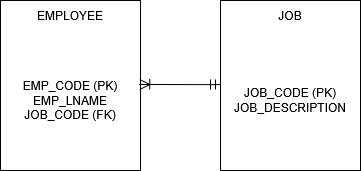

The diagram above was exported from draw.io. Its source (the exported page's mxGraphModel, read from the mxfile embedded in the PNG):
<mxGraphModel dx="439" dy="587" grid="1" gridSize="10" guides="1" tooltips="1" connect="1" arrows="1" fold="1" page="1" pageScale="1" pageWidth="827" pageHeight="1169" math="0" shadow="0">
  <root>
    <mxCell id="0" />
    <mxCell id="1" parent="0" />
    <mxCell id="7AOcwO8fje8mjn5QTwRz-60" value="" style="rounded=0;whiteSpace=wrap;html=1;" vertex="1" parent="1">
      <mxGeometry x="440" y="400" width="140" height="170" as="geometry" />
    </mxCell>
    <mxCell id="7AOcwO8fje8mjn5QTwRz-62" value="EMPLOYEE" style="text;html=1;whiteSpace=wrap;strokeColor=none;fillColor=none;align=center;verticalAlign=middle;rounded=0;" vertex="1" parent="1">
      <mxGeometry x="480" y="400" width="60" height="30" as="geometry" />
    </mxCell>
    <mxCell id="7AOcwO8fje8mjn5QTwRz-63" value="&lt;div&gt;EMP_CODE (PK)&lt;/div&gt;&lt;div&gt;EMP_LNAME&lt;/div&gt;&lt;div&gt;JOB_CODE (FK)&lt;/div&gt;" style="text;html=1;whiteSpace=wrap;strokeColor=none;fillColor=none;align=center;verticalAlign=middle;rounded=0;" vertex="1" parent="1">
      <mxGeometry x="440" y="430" width="140" height="140" as="geometry" />
    </mxCell>
    <mxCell id="7AOcwO8fje8mjn5QTwRz-64" value="" style="rounded=0;whiteSpace=wrap;html=1;" vertex="1" parent="1">
      <mxGeometry x="660" y="400" width="140" height="170" as="geometry" />
    </mxCell>
    <mxCell id="7AOcwO8fje8mjn5QTwRz-65" value="JOB" style="text;html=1;whiteSpace=wrap;strokeColor=none;fillColor=none;align=center;verticalAlign=middle;rounded=0;" vertex="1" parent="1">
      <mxGeometry x="700" y="400" width="60" height="30" as="geometry" />
    </mxCell>
    <mxCell id="7AOcwO8fje8mjn5QTwRz-66" value="&lt;div&gt;JOB_CODE (PK)&lt;/div&gt;&lt;div&gt;JOB_DESCRIPTION&lt;/div&gt;" style="text;html=1;whiteSpace=wrap;strokeColor=none;fillColor=none;align=center;verticalAlign=middle;rounded=0;" vertex="1" parent="1">
      <mxGeometry x="660" y="430" width="140" height="140" as="geometry" />
    </mxCell>
    <mxCell id="7AOcwO8fje8mjn5QTwRz-67" value="" style="edgeStyle=entityRelationEdgeStyle;fontSize=12;html=1;endArrow=ERoneToMany;startArrow=ERmandOne;rounded=0;startSize=8;endSize=8;curved=1;exitX=0;exitY=0.386;exitDx=0;exitDy=0;exitPerimeter=0;entryX=0.995;entryY=0.385;entryDx=0;entryDy=0;entryPerimeter=0;" edge="1" parent="1" source="7AOcwO8fje8mjn5QTwRz-66" target="7AOcwO8fje8mjn5QTwRz-63">
      <mxGeometry width="100" height="100" relative="1" as="geometry">
        <mxPoint x="564" y="710" as="sourcePoint" />
        <mxPoint x="460" y="650" as="targetPoint" />
      </mxGeometry>
    </mxCell>
  </root>
</mxGraphModel>